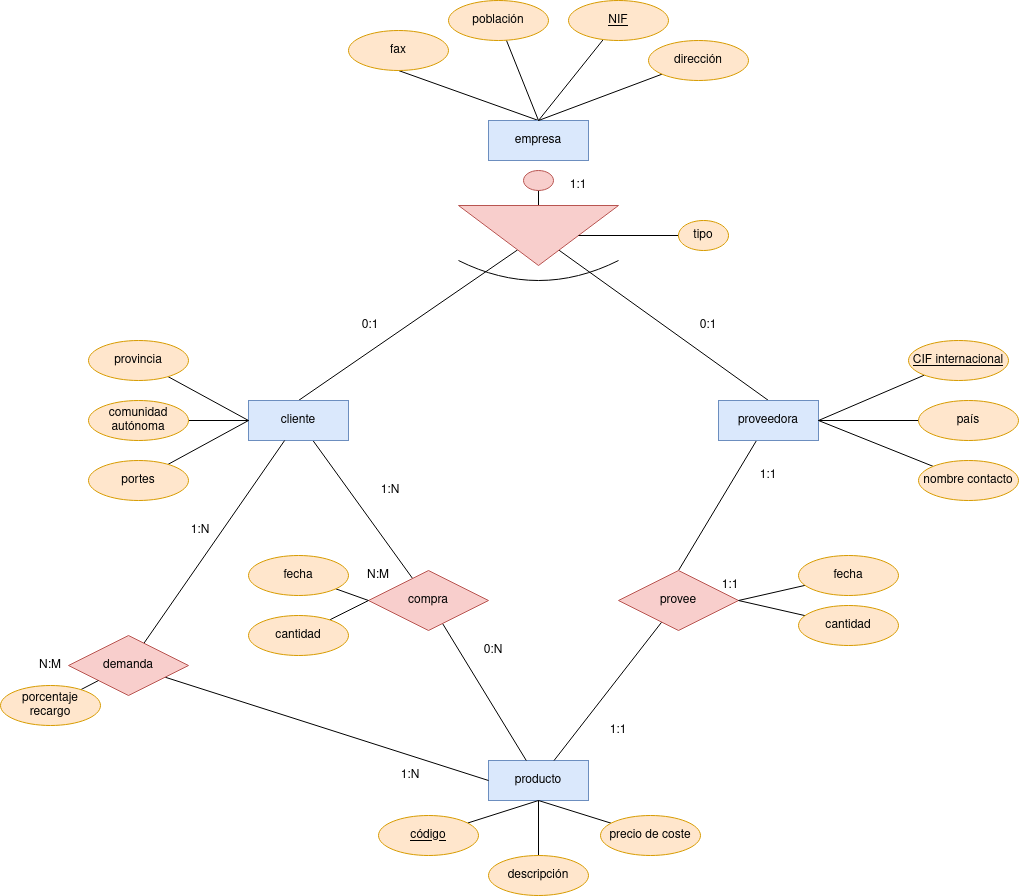

The diagram above was exported from draw.io. Its source (the exported page's mxGraphModel, read from the mxfile embedded in the PNG):
<mxGraphModel dx="2514" dy="885" grid="1" gridSize="10" guides="1" tooltips="1" connect="1" arrows="1" fold="1" page="1" pageScale="1" pageWidth="827" pageHeight="1169" math="0" shadow="0">
  <root>
    <mxCell id="0" />
    <mxCell id="1" parent="0" />
    <mxCell id="PHRZv5qzURQsRLBW7Qzx-33" style="rounded=0;orthogonalLoop=1;jettySize=auto;html=1;entryX=0.5;entryY=1;entryDx=0;entryDy=0;endArrow=none;endFill=0;exitX=0.5;exitY=0;exitDx=0;exitDy=0;" edge="1" parent="1" source="PHRZv5qzURQsRLBW7Qzx-1" target="PHRZv5qzURQsRLBW7Qzx-11">
      <mxGeometry relative="1" as="geometry" />
    </mxCell>
    <mxCell id="PHRZv5qzURQsRLBW7Qzx-1" value="empresa" style="whiteSpace=wrap;html=1;align=center;fillColor=#dae8fc;strokeColor=#6c8ebf;" vertex="1" parent="1">
      <mxGeometry x="348" y="245" width="100" height="40" as="geometry" />
    </mxCell>
    <mxCell id="PHRZv5qzURQsRLBW7Qzx-30" style="edgeStyle=orthogonalEdgeStyle;rounded=0;orthogonalLoop=1;jettySize=auto;html=1;endArrow=none;endFill=0;" edge="1" parent="1" source="PHRZv5qzURQsRLBW7Qzx-2" target="PHRZv5qzURQsRLBW7Qzx-3">
      <mxGeometry relative="1" as="geometry" />
    </mxCell>
    <mxCell id="PHRZv5qzURQsRLBW7Qzx-2" value="" style="ellipse;whiteSpace=wrap;html=1;fillColor=#f8cecc;strokeColor=#b85450;" vertex="1" parent="1">
      <mxGeometry x="383" y="295" width="30" height="20" as="geometry" />
    </mxCell>
    <mxCell id="PHRZv5qzURQsRLBW7Qzx-24" style="rounded=0;orthogonalLoop=1;jettySize=auto;html=1;entryX=0.5;entryY=0;entryDx=0;entryDy=0;endArrow=none;endFill=0;" edge="1" parent="1" source="PHRZv5qzURQsRLBW7Qzx-3" target="PHRZv5qzURQsRLBW7Qzx-4">
      <mxGeometry relative="1" as="geometry" />
    </mxCell>
    <mxCell id="PHRZv5qzURQsRLBW7Qzx-25" style="rounded=0;orthogonalLoop=1;jettySize=auto;html=1;entryX=0.5;entryY=0;entryDx=0;entryDy=0;endArrow=none;endFill=0;" edge="1" parent="1" source="PHRZv5qzURQsRLBW7Qzx-3" target="PHRZv5qzURQsRLBW7Qzx-5">
      <mxGeometry relative="1" as="geometry" />
    </mxCell>
    <mxCell id="PHRZv5qzURQsRLBW7Qzx-3" value="" style="triangle;whiteSpace=wrap;html=1;rotation=90;fillColor=#f8cecc;strokeColor=#b85450;" vertex="1" parent="1">
      <mxGeometry x="368" y="280" width="60" height="160" as="geometry" />
    </mxCell>
    <mxCell id="PHRZv5qzURQsRLBW7Qzx-26" style="rounded=0;orthogonalLoop=1;jettySize=auto;html=1;endArrow=none;endFill=0;" edge="1" parent="1" source="PHRZv5qzURQsRLBW7Qzx-4" target="PHRZv5qzURQsRLBW7Qzx-23">
      <mxGeometry relative="1" as="geometry" />
    </mxCell>
    <mxCell id="PHRZv5qzURQsRLBW7Qzx-4" value="cliente" style="whiteSpace=wrap;html=1;align=center;fillColor=#dae8fc;strokeColor=#6c8ebf;" vertex="1" parent="1">
      <mxGeometry x="108" y="525" width="100" height="40" as="geometry" />
    </mxCell>
    <mxCell id="PHRZv5qzURQsRLBW7Qzx-27" style="rounded=0;orthogonalLoop=1;jettySize=auto;html=1;entryX=0.5;entryY=0;entryDx=0;entryDy=0;endArrow=none;endFill=0;" edge="1" parent="1" source="PHRZv5qzURQsRLBW7Qzx-5" target="PHRZv5qzURQsRLBW7Qzx-22">
      <mxGeometry relative="1" as="geometry" />
    </mxCell>
    <mxCell id="PHRZv5qzURQsRLBW7Qzx-5" value="proveedora" style="whiteSpace=wrap;html=1;align=center;fillColor=#dae8fc;strokeColor=#6c8ebf;" vertex="1" parent="1">
      <mxGeometry x="578" y="525" width="100" height="40" as="geometry" />
    </mxCell>
    <mxCell id="PHRZv5qzURQsRLBW7Qzx-6" value="" style="endArrow=none;html=1;curved=1;" edge="1" parent="1">
      <mxGeometry relative="1" as="geometry">
        <mxPoint x="318" y="385" as="sourcePoint" />
        <mxPoint x="478" y="385" as="targetPoint" />
        <Array as="points">
          <mxPoint x="398" y="425" />
        </Array>
      </mxGeometry>
    </mxCell>
    <mxCell id="PHRZv5qzURQsRLBW7Qzx-35" style="rounded=0;orthogonalLoop=1;jettySize=auto;html=1;endArrow=none;endFill=0;" edge="1" parent="1" source="PHRZv5qzURQsRLBW7Qzx-7">
      <mxGeometry relative="1" as="geometry">
        <mxPoint x="398" y="245" as="targetPoint" />
      </mxGeometry>
    </mxCell>
    <mxCell id="PHRZv5qzURQsRLBW7Qzx-7" value="NIF" style="ellipse;whiteSpace=wrap;html=1;align=center;fontStyle=4;fillColor=#ffe6cc;strokeColor=#d79b00;" vertex="1" parent="1">
      <mxGeometry x="428" y="125" width="100" height="40" as="geometry" />
    </mxCell>
    <mxCell id="PHRZv5qzURQsRLBW7Qzx-36" style="rounded=0;orthogonalLoop=1;jettySize=auto;html=1;endArrow=none;endFill=0;" edge="1" parent="1" source="PHRZv5qzURQsRLBW7Qzx-8">
      <mxGeometry relative="1" as="geometry">
        <mxPoint x="398" y="245" as="targetPoint" />
      </mxGeometry>
    </mxCell>
    <mxCell id="PHRZv5qzURQsRLBW7Qzx-8" value="dirección" style="ellipse;whiteSpace=wrap;html=1;align=center;fillColor=#ffe6cc;strokeColor=#d79b00;" vertex="1" parent="1">
      <mxGeometry x="508" y="165" width="100" height="40" as="geometry" />
    </mxCell>
    <mxCell id="PHRZv5qzURQsRLBW7Qzx-34" value="" style="rounded=0;orthogonalLoop=1;jettySize=auto;html=1;endArrow=none;endFill=0;" edge="1" parent="1" source="PHRZv5qzURQsRLBW7Qzx-9">
      <mxGeometry relative="1" as="geometry">
        <mxPoint x="398" y="245" as="targetPoint" />
      </mxGeometry>
    </mxCell>
    <mxCell id="PHRZv5qzURQsRLBW7Qzx-9" value="población" style="ellipse;whiteSpace=wrap;html=1;align=center;fillColor=#ffe6cc;strokeColor=#d79b00;" vertex="1" parent="1">
      <mxGeometry x="308" y="125" width="100" height="40" as="geometry" />
    </mxCell>
    <mxCell id="PHRZv5qzURQsRLBW7Qzx-11" value="fax" style="ellipse;whiteSpace=wrap;html=1;align=center;fillColor=#ffe6cc;strokeColor=#d79b00;" vertex="1" parent="1">
      <mxGeometry x="208" y="155" width="100" height="40" as="geometry" />
    </mxCell>
    <mxCell id="PHRZv5qzURQsRLBW7Qzx-37" style="rounded=0;orthogonalLoop=1;jettySize=auto;html=1;entryX=0;entryY=0.5;entryDx=0;entryDy=0;endArrow=none;endFill=0;" edge="1" parent="1" source="PHRZv5qzURQsRLBW7Qzx-12" target="PHRZv5qzURQsRLBW7Qzx-4">
      <mxGeometry relative="1" as="geometry" />
    </mxCell>
    <mxCell id="PHRZv5qzURQsRLBW7Qzx-12" value="provincia" style="ellipse;whiteSpace=wrap;html=1;align=center;fillColor=#ffe6cc;strokeColor=#d79b00;" vertex="1" parent="1">
      <mxGeometry x="-52" y="465" width="100" height="40" as="geometry" />
    </mxCell>
    <mxCell id="PHRZv5qzURQsRLBW7Qzx-38" value="" style="rounded=0;orthogonalLoop=1;jettySize=auto;html=1;endArrow=none;endFill=0;" edge="1" parent="1" source="PHRZv5qzURQsRLBW7Qzx-13" target="PHRZv5qzURQsRLBW7Qzx-4">
      <mxGeometry relative="1" as="geometry" />
    </mxCell>
    <mxCell id="PHRZv5qzURQsRLBW7Qzx-13" value="comunidad autónoma" style="ellipse;whiteSpace=wrap;html=1;align=center;fillColor=#ffe6cc;strokeColor=#d79b00;" vertex="1" parent="1">
      <mxGeometry x="-52" y="525" width="100" height="40" as="geometry" />
    </mxCell>
    <mxCell id="PHRZv5qzURQsRLBW7Qzx-39" style="rounded=0;orthogonalLoop=1;jettySize=auto;html=1;entryX=0;entryY=0.5;entryDx=0;entryDy=0;endArrow=none;endFill=0;" edge="1" parent="1" source="PHRZv5qzURQsRLBW7Qzx-14" target="PHRZv5qzURQsRLBW7Qzx-4">
      <mxGeometry relative="1" as="geometry" />
    </mxCell>
    <mxCell id="PHRZv5qzURQsRLBW7Qzx-14" value="portes" style="ellipse;whiteSpace=wrap;html=1;align=center;fillColor=#ffe6cc;strokeColor=#d79b00;" vertex="1" parent="1">
      <mxGeometry x="-52" y="585" width="100" height="40" as="geometry" />
    </mxCell>
    <mxCell id="PHRZv5qzURQsRLBW7Qzx-41" value="" style="edgeStyle=orthogonalEdgeStyle;rounded=0;orthogonalLoop=1;jettySize=auto;html=1;endArrow=none;endFill=0;" edge="1" parent="1" source="PHRZv5qzURQsRLBW7Qzx-15" target="PHRZv5qzURQsRLBW7Qzx-5">
      <mxGeometry relative="1" as="geometry" />
    </mxCell>
    <mxCell id="PHRZv5qzURQsRLBW7Qzx-15" value="país" style="ellipse;whiteSpace=wrap;html=1;align=center;fillColor=#ffe6cc;strokeColor=#d79b00;" vertex="1" parent="1">
      <mxGeometry x="778" y="525" width="100" height="40" as="geometry" />
    </mxCell>
    <mxCell id="PHRZv5qzURQsRLBW7Qzx-42" style="rounded=0;orthogonalLoop=1;jettySize=auto;html=1;entryX=1;entryY=0.5;entryDx=0;entryDy=0;endArrow=none;endFill=0;" edge="1" parent="1" source="PHRZv5qzURQsRLBW7Qzx-16" target="PHRZv5qzURQsRLBW7Qzx-5">
      <mxGeometry relative="1" as="geometry" />
    </mxCell>
    <mxCell id="PHRZv5qzURQsRLBW7Qzx-16" value="nombre contacto" style="ellipse;whiteSpace=wrap;html=1;align=center;fillColor=#ffe6cc;strokeColor=#d79b00;" vertex="1" parent="1">
      <mxGeometry x="778" y="585" width="100" height="40" as="geometry" />
    </mxCell>
    <mxCell id="PHRZv5qzURQsRLBW7Qzx-40" style="rounded=0;orthogonalLoop=1;jettySize=auto;html=1;entryX=1;entryY=0.5;entryDx=0;entryDy=0;endArrow=none;endFill=0;" edge="1" parent="1" source="PHRZv5qzURQsRLBW7Qzx-17" target="PHRZv5qzURQsRLBW7Qzx-5">
      <mxGeometry relative="1" as="geometry" />
    </mxCell>
    <mxCell id="PHRZv5qzURQsRLBW7Qzx-17" value="CIF internacional" style="ellipse;whiteSpace=wrap;html=1;align=center;fontStyle=4;fillColor=#ffe6cc;strokeColor=#d79b00;" vertex="1" parent="1">
      <mxGeometry x="768" y="465" width="100" height="40" as="geometry" />
    </mxCell>
    <mxCell id="PHRZv5qzURQsRLBW7Qzx-18" value="producto" style="whiteSpace=wrap;html=1;align=center;fillColor=#dae8fc;strokeColor=#6c8ebf;" vertex="1" parent="1">
      <mxGeometry x="348" y="885" width="100" height="40" as="geometry" />
    </mxCell>
    <mxCell id="PHRZv5qzURQsRLBW7Qzx-45" value="" style="rounded=0;orthogonalLoop=1;jettySize=auto;html=1;endArrow=none;endFill=0;entryX=0.5;entryY=1;entryDx=0;entryDy=0;" edge="1" parent="1" source="PHRZv5qzURQsRLBW7Qzx-19" target="PHRZv5qzURQsRLBW7Qzx-18">
      <mxGeometry relative="1" as="geometry" />
    </mxCell>
    <mxCell id="PHRZv5qzURQsRLBW7Qzx-19" value="código" style="ellipse;whiteSpace=wrap;html=1;align=center;fontStyle=4;fillColor=#ffe6cc;strokeColor=#d79b00;" vertex="1" parent="1">
      <mxGeometry x="238" y="940" width="100" height="40" as="geometry" />
    </mxCell>
    <mxCell id="PHRZv5qzURQsRLBW7Qzx-46" style="rounded=0;orthogonalLoop=1;jettySize=auto;html=1;endArrow=none;endFill=0;entryX=0.5;entryY=1;entryDx=0;entryDy=0;" edge="1" parent="1" source="PHRZv5qzURQsRLBW7Qzx-20" target="PHRZv5qzURQsRLBW7Qzx-18">
      <mxGeometry relative="1" as="geometry" />
    </mxCell>
    <mxCell id="PHRZv5qzURQsRLBW7Qzx-20" value="descripción" style="ellipse;whiteSpace=wrap;html=1;align=center;fillColor=#ffe6cc;strokeColor=#d79b00;" vertex="1" parent="1">
      <mxGeometry x="348" y="980" width="100" height="40" as="geometry" />
    </mxCell>
    <mxCell id="PHRZv5qzURQsRLBW7Qzx-47" style="rounded=0;orthogonalLoop=1;jettySize=auto;html=1;entryX=0.5;entryY=1;entryDx=0;entryDy=0;endArrow=none;endFill=0;" edge="1" parent="1" source="PHRZv5qzURQsRLBW7Qzx-21" target="PHRZv5qzURQsRLBW7Qzx-18">
      <mxGeometry relative="1" as="geometry" />
    </mxCell>
    <mxCell id="PHRZv5qzURQsRLBW7Qzx-21" value="precio de coste" style="ellipse;whiteSpace=wrap;html=1;align=center;fillColor=#ffe6cc;strokeColor=#d79b00;" vertex="1" parent="1">
      <mxGeometry x="460" y="940" width="100" height="40" as="geometry" />
    </mxCell>
    <mxCell id="PHRZv5qzURQsRLBW7Qzx-29" style="rounded=0;orthogonalLoop=1;jettySize=auto;html=1;endArrow=none;endFill=0;" edge="1" parent="1" source="PHRZv5qzURQsRLBW7Qzx-22" target="PHRZv5qzURQsRLBW7Qzx-18">
      <mxGeometry relative="1" as="geometry" />
    </mxCell>
    <mxCell id="PHRZv5qzURQsRLBW7Qzx-22" value="provee" style="shape=rhombus;perimeter=rhombusPerimeter;whiteSpace=wrap;html=1;align=center;fillColor=#f8cecc;strokeColor=#b85450;" vertex="1" parent="1">
      <mxGeometry x="478" y="695" width="120" height="60" as="geometry" />
    </mxCell>
    <mxCell id="PHRZv5qzURQsRLBW7Qzx-28" style="rounded=0;orthogonalLoop=1;jettySize=auto;html=1;endArrow=none;endFill=0;" edge="1" parent="1" source="PHRZv5qzURQsRLBW7Qzx-23" target="PHRZv5qzURQsRLBW7Qzx-18">
      <mxGeometry relative="1" as="geometry" />
    </mxCell>
    <mxCell id="PHRZv5qzURQsRLBW7Qzx-23" value="compra" style="shape=rhombus;perimeter=rhombusPerimeter;whiteSpace=wrap;html=1;align=center;fillColor=#f8cecc;strokeColor=#b85450;" vertex="1" parent="1">
      <mxGeometry x="228" y="695" width="120" height="60" as="geometry" />
    </mxCell>
    <mxCell id="PHRZv5qzURQsRLBW7Qzx-49" style="edgeStyle=orthogonalEdgeStyle;rounded=0;orthogonalLoop=1;jettySize=auto;html=1;entryX=0.5;entryY=0;entryDx=0;entryDy=0;endArrow=none;endFill=0;" edge="1" parent="1" source="PHRZv5qzURQsRLBW7Qzx-48" target="PHRZv5qzURQsRLBW7Qzx-3">
      <mxGeometry relative="1" as="geometry" />
    </mxCell>
    <mxCell id="PHRZv5qzURQsRLBW7Qzx-48" value="tipo" style="ellipse;whiteSpace=wrap;html=1;align=center;fillColor=#ffe6cc;strokeColor=#d79b00;" vertex="1" parent="1">
      <mxGeometry x="538" y="345" width="50" height="30" as="geometry" />
    </mxCell>
    <mxCell id="PHRZv5qzURQsRLBW7Qzx-56" value="1:1" style="text;html=1;strokeColor=none;fillColor=none;align=center;verticalAlign=middle;whiteSpace=wrap;rounded=0;" vertex="1" parent="1">
      <mxGeometry x="448" y="840" width="60" height="30" as="geometry" />
    </mxCell>
    <mxCell id="PHRZv5qzURQsRLBW7Qzx-57" value="1:1" style="text;html=1;strokeColor=none;fillColor=none;align=center;verticalAlign=middle;whiteSpace=wrap;rounded=0;" vertex="1" parent="1">
      <mxGeometry x="598" y="585" width="60" height="30" as="geometry" />
    </mxCell>
    <mxCell id="PHRZv5qzURQsRLBW7Qzx-63" style="rounded=0;orthogonalLoop=1;jettySize=auto;html=1;endArrow=none;endFill=0;entryX=0;entryY=0.5;entryDx=0;entryDy=0;" edge="1" parent="1" source="PHRZv5qzURQsRLBW7Qzx-59" target="PHRZv5qzURQsRLBW7Qzx-23">
      <mxGeometry relative="1" as="geometry" />
    </mxCell>
    <mxCell id="PHRZv5qzURQsRLBW7Qzx-59" value="fecha" style="ellipse;whiteSpace=wrap;html=1;align=center;fillColor=#ffe6cc;strokeColor=#d79b00;" vertex="1" parent="1">
      <mxGeometry x="108" y="680" width="100" height="40" as="geometry" />
    </mxCell>
    <mxCell id="PHRZv5qzURQsRLBW7Qzx-64" style="rounded=0;orthogonalLoop=1;jettySize=auto;html=1;entryX=0;entryY=0.5;entryDx=0;entryDy=0;endArrow=none;endFill=0;" edge="1" parent="1" source="PHRZv5qzURQsRLBW7Qzx-60" target="PHRZv5qzURQsRLBW7Qzx-23">
      <mxGeometry relative="1" as="geometry" />
    </mxCell>
    <mxCell id="PHRZv5qzURQsRLBW7Qzx-60" value="cantidad" style="ellipse;whiteSpace=wrap;html=1;align=center;fillColor=#ffe6cc;strokeColor=#d79b00;" vertex="1" parent="1">
      <mxGeometry x="108" y="740" width="100" height="40" as="geometry" />
    </mxCell>
    <mxCell id="PHRZv5qzURQsRLBW7Qzx-65" value="" style="rounded=0;orthogonalLoop=1;jettySize=auto;html=1;endArrow=none;endFill=0;entryX=1;entryY=0.5;entryDx=0;entryDy=0;" edge="1" parent="1" source="PHRZv5qzURQsRLBW7Qzx-61" target="PHRZv5qzURQsRLBW7Qzx-22">
      <mxGeometry relative="1" as="geometry" />
    </mxCell>
    <mxCell id="PHRZv5qzURQsRLBW7Qzx-61" value="fecha" style="ellipse;whiteSpace=wrap;html=1;align=center;fillColor=#ffe6cc;strokeColor=#d79b00;" vertex="1" parent="1">
      <mxGeometry x="658" y="680" width="100" height="40" as="geometry" />
    </mxCell>
    <mxCell id="PHRZv5qzURQsRLBW7Qzx-66" style="rounded=0;orthogonalLoop=1;jettySize=auto;html=1;entryX=1;entryY=0.5;entryDx=0;entryDy=0;endArrow=none;endFill=0;" edge="1" parent="1" source="PHRZv5qzURQsRLBW7Qzx-62" target="PHRZv5qzURQsRLBW7Qzx-22">
      <mxGeometry relative="1" as="geometry" />
    </mxCell>
    <mxCell id="PHRZv5qzURQsRLBW7Qzx-62" value="cantidad" style="ellipse;whiteSpace=wrap;html=1;align=center;fillColor=#ffe6cc;strokeColor=#d79b00;" vertex="1" parent="1">
      <mxGeometry x="658" y="730" width="100" height="40" as="geometry" />
    </mxCell>
    <mxCell id="PHRZv5qzURQsRLBW7Qzx-67" value="1:1" style="text;html=1;strokeColor=none;fillColor=none;align=center;verticalAlign=middle;whiteSpace=wrap;rounded=0;" vertex="1" parent="1">
      <mxGeometry x="560" y="695" width="60" height="30" as="geometry" />
    </mxCell>
    <mxCell id="PHRZv5qzURQsRLBW7Qzx-68" value="1:1" style="text;html=1;strokeColor=none;fillColor=none;align=center;verticalAlign=middle;whiteSpace=wrap;rounded=0;" vertex="1" parent="1">
      <mxGeometry x="408" y="295" width="60" height="30" as="geometry" />
    </mxCell>
    <mxCell id="PHRZv5qzURQsRLBW7Qzx-69" value="0:1" style="text;html=1;strokeColor=none;fillColor=none;align=center;verticalAlign=middle;whiteSpace=wrap;rounded=0;" vertex="1" parent="1">
      <mxGeometry x="200" y="435" width="60" height="30" as="geometry" />
    </mxCell>
    <mxCell id="PHRZv5qzURQsRLBW7Qzx-70" value="0:1" style="text;html=1;strokeColor=none;fillColor=none;align=center;verticalAlign=middle;whiteSpace=wrap;rounded=0;" vertex="1" parent="1">
      <mxGeometry x="538" y="435" width="60" height="30" as="geometry" />
    </mxCell>
    <mxCell id="PHRZv5qzURQsRLBW7Qzx-75" value="0:N" style="text;html=1;strokeColor=none;fillColor=none;align=center;verticalAlign=middle;whiteSpace=wrap;rounded=0;" vertex="1" parent="1">
      <mxGeometry x="323" y="760" width="60" height="30" as="geometry" />
    </mxCell>
    <mxCell id="PHRZv5qzURQsRLBW7Qzx-76" value="1:N" style="text;html=1;strokeColor=none;fillColor=none;align=center;verticalAlign=middle;whiteSpace=wrap;rounded=0;" vertex="1" parent="1">
      <mxGeometry x="220" y="600" width="60" height="30" as="geometry" />
    </mxCell>
    <mxCell id="PHRZv5qzURQsRLBW7Qzx-77" value="N:M" style="text;html=1;strokeColor=none;fillColor=none;align=center;verticalAlign=middle;whiteSpace=wrap;rounded=0;" vertex="1" parent="1">
      <mxGeometry x="208" y="685" width="60" height="30" as="geometry" />
    </mxCell>
    <mxCell id="PHRZv5qzURQsRLBW7Qzx-81" style="rounded=0;orthogonalLoop=1;jettySize=auto;html=1;endArrow=none;endFill=0;" edge="1" parent="1" source="PHRZv5qzURQsRLBW7Qzx-80" target="PHRZv5qzURQsRLBW7Qzx-4">
      <mxGeometry relative="1" as="geometry" />
    </mxCell>
    <mxCell id="PHRZv5qzURQsRLBW7Qzx-82" style="rounded=0;orthogonalLoop=1;jettySize=auto;html=1;entryX=0;entryY=0.5;entryDx=0;entryDy=0;endArrow=none;endFill=0;" edge="1" parent="1" source="PHRZv5qzURQsRLBW7Qzx-80" target="PHRZv5qzURQsRLBW7Qzx-18">
      <mxGeometry relative="1" as="geometry" />
    </mxCell>
    <mxCell id="PHRZv5qzURQsRLBW7Qzx-80" value="demanda" style="shape=rhombus;perimeter=rhombusPerimeter;whiteSpace=wrap;html=1;align=center;fillColor=#f8cecc;strokeColor=#b85450;" vertex="1" parent="1">
      <mxGeometry x="-72" y="760" width="120" height="60" as="geometry" />
    </mxCell>
    <mxCell id="PHRZv5qzURQsRLBW7Qzx-85" style="rounded=0;orthogonalLoop=1;jettySize=auto;html=1;entryX=0;entryY=1;entryDx=0;entryDy=0;endArrow=none;endFill=0;" edge="1" parent="1" source="PHRZv5qzURQsRLBW7Qzx-84" target="PHRZv5qzURQsRLBW7Qzx-80">
      <mxGeometry relative="1" as="geometry" />
    </mxCell>
    <mxCell id="PHRZv5qzURQsRLBW7Qzx-84" value="&lt;div&gt;porcentaje recargo&lt;/div&gt;" style="ellipse;whiteSpace=wrap;html=1;align=center;fillColor=#ffe6cc;strokeColor=#d79b00;" vertex="1" parent="1">
      <mxGeometry x="-140" y="810" width="100" height="40" as="geometry" />
    </mxCell>
    <mxCell id="PHRZv5qzURQsRLBW7Qzx-86" value="1:N" style="text;html=1;strokeColor=none;fillColor=none;align=center;verticalAlign=middle;whiteSpace=wrap;rounded=0;" vertex="1" parent="1">
      <mxGeometry x="240" y="885" width="60" height="30" as="geometry" />
    </mxCell>
    <mxCell id="PHRZv5qzURQsRLBW7Qzx-87" value="1:N" style="text;html=1;strokeColor=none;fillColor=none;align=center;verticalAlign=middle;whiteSpace=wrap;rounded=0;" vertex="1" parent="1">
      <mxGeometry x="30" y="640" width="60" height="30" as="geometry" />
    </mxCell>
    <mxCell id="PHRZv5qzURQsRLBW7Qzx-88" value="N:M" style="text;html=1;strokeColor=none;fillColor=none;align=center;verticalAlign=middle;whiteSpace=wrap;rounded=0;" vertex="1" parent="1">
      <mxGeometry x="-120" y="775" width="60" height="30" as="geometry" />
    </mxCell>
  </root>
</mxGraphModel>